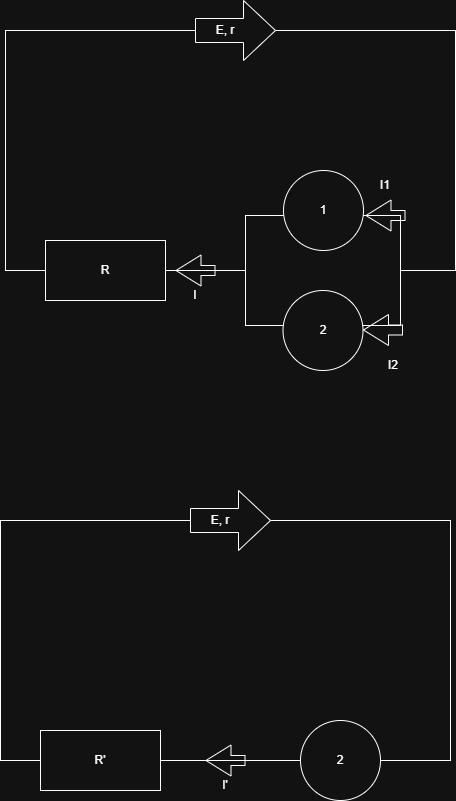

The diagram above was exported from draw.io. Its source (the exported page's mxGraphModel, read from the mxfile embedded in the PNG):
<mxGraphModel dx="1500" dy="626" grid="1" gridSize="10" guides="1" tooltips="1" connect="1" arrows="1" fold="1" page="1" pageScale="1" pageWidth="850" pageHeight="1100" math="0" shadow="0">
  <root>
    <mxCell id="0" />
    <mxCell id="1" parent="0" />
    <mxCell id="R3cA9MdHsLaL86-mxOce-1" parent="1" style="whiteSpace=wrap;html=1;" value="" vertex="1">
      <mxGeometry height="240" width="450" x="50" y="140" as="geometry" />
    </mxCell>
    <mxCell id="R3cA9MdHsLaL86-mxOce-2" parent="1" style="shape=singleArrow;whiteSpace=wrap;html=1;arrowWidth=0.4;arrowSize=0.4;" value="" vertex="1">
      <mxGeometry height="60" width="80" x="240" y="110" as="geometry" />
    </mxCell>
    <mxCell id="R3cA9MdHsLaL86-mxOce-3" parent="1" style="text;html=1;whiteSpace=wrap;strokeColor=none;fillColor=none;align=center;verticalAlign=middle;rounded=0;" value="E, r" vertex="1">
      <mxGeometry height="30" width="60" x="240" y="125" as="geometry" />
    </mxCell>
    <mxCell id="R3cA9MdHsLaL86-mxOce-4" parent="1" style="whiteSpace=wrap;html=1;" value="R" vertex="1">
      <mxGeometry height="60" width="120" x="90" y="350" as="geometry" />
    </mxCell>
    <mxCell id="R3cA9MdHsLaL86-mxOce-5" parent="1" style="whiteSpace=wrap;html=1;" value="" vertex="1">
      <mxGeometry height="110" width="155" x="290" y="325" as="geometry" />
    </mxCell>
    <mxCell id="R3cA9MdHsLaL86-mxOce-6" parent="1" style="ellipse;whiteSpace=wrap;html=1;" value="1" vertex="1">
      <mxGeometry height="80" width="80" x="328" y="280" as="geometry" />
    </mxCell>
    <mxCell id="R3cA9MdHsLaL86-mxOce-7" parent="1" style="ellipse;whiteSpace=wrap;html=1;" value="2" vertex="1">
      <mxGeometry height="80" width="80" x="327.5" y="400" as="geometry" />
    </mxCell>
    <mxCell id="R3cA9MdHsLaL86-mxOce-8" edge="1" parent="1" style="edgeStyle=none;orthogonalLoop=1;jettySize=auto;html=1;shape=flexArrow;rounded=1;startSize=8;endSize=8;" value="">
      <mxGeometry relative="1" width="100" as="geometry">
        <Array as="points" />
        <mxPoint x="260" y="380" as="sourcePoint" />
        <mxPoint x="220" y="380" as="targetPoint" />
      </mxGeometry>
    </mxCell>
    <mxCell id="R3cA9MdHsLaL86-mxOce-9" parent="1" style="text;html=1;whiteSpace=wrap;strokeColor=none;fillColor=none;align=center;verticalAlign=middle;rounded=0;" value="I" vertex="1">
      <mxGeometry height="30" width="60" x="210" y="390" as="geometry" />
    </mxCell>
    <mxCell id="R3cA9MdHsLaL86-mxOce-10" edge="1" parent="1" style="edgeStyle=none;orthogonalLoop=1;jettySize=auto;html=1;shape=flexArrow;rounded=1;startSize=8;endSize=8;" value="">
      <mxGeometry relative="1" width="100" as="geometry">
        <Array as="points" />
        <mxPoint x="450" y="325" as="sourcePoint" />
        <mxPoint x="410" y="325" as="targetPoint" />
      </mxGeometry>
    </mxCell>
    <mxCell id="R3cA9MdHsLaL86-mxOce-11" edge="1" parent="1" style="edgeStyle=none;orthogonalLoop=1;jettySize=auto;html=1;shape=flexArrow;rounded=1;startSize=8;endSize=8;" value="">
      <mxGeometry relative="1" width="100" as="geometry">
        <Array as="points" />
        <mxPoint x="447.5" y="439.5" as="sourcePoint" />
        <mxPoint x="407.5" y="439.5" as="targetPoint" />
      </mxGeometry>
    </mxCell>
    <mxCell id="R3cA9MdHsLaL86-mxOce-12" parent="1" style="text;html=1;whiteSpace=wrap;strokeColor=none;fillColor=none;align=center;verticalAlign=middle;rounded=0;" value="I1" vertex="1">
      <mxGeometry height="30" width="60" x="400" y="280" as="geometry" />
    </mxCell>
    <mxCell id="R3cA9MdHsLaL86-mxOce-13" parent="1" style="text;html=1;whiteSpace=wrap;strokeColor=none;fillColor=none;align=center;verticalAlign=middle;rounded=0;" value="I2" vertex="1">
      <mxGeometry height="30" width="60" x="407.5" y="460" as="geometry" />
    </mxCell>
    <mxCell id="R3cA9MdHsLaL86-mxOce-14" parent="1" style="whiteSpace=wrap;html=1;" value="" vertex="1">
      <mxGeometry height="240" width="450" x="45" y="630" as="geometry" />
    </mxCell>
    <mxCell id="R3cA9MdHsLaL86-mxOce-15" parent="1" style="shape=singleArrow;whiteSpace=wrap;html=1;arrowWidth=0.4;arrowSize=0.4;" value="" vertex="1">
      <mxGeometry height="60" width="80" x="235" y="600" as="geometry" />
    </mxCell>
    <mxCell id="R3cA9MdHsLaL86-mxOce-16" parent="1" style="text;html=1;whiteSpace=wrap;strokeColor=none;fillColor=none;align=center;verticalAlign=middle;rounded=0;" value="E, r" vertex="1">
      <mxGeometry height="30" width="60" x="235" y="615" as="geometry" />
    </mxCell>
    <mxCell id="R3cA9MdHsLaL86-mxOce-17" parent="1" style="whiteSpace=wrap;html=1;" value="R'" vertex="1">
      <mxGeometry height="60" width="120" x="85" y="840" as="geometry" />
    </mxCell>
    <mxCell id="R3cA9MdHsLaL86-mxOce-20" parent="1" style="ellipse;whiteSpace=wrap;html=1;" value="2" vertex="1">
      <mxGeometry height="80" width="80" x="345" y="830" as="geometry" />
    </mxCell>
    <mxCell id="R3cA9MdHsLaL86-mxOce-21" edge="1" parent="1" style="edgeStyle=none;orthogonalLoop=1;jettySize=auto;html=1;shape=flexArrow;rounded=1;startSize=8;endSize=8;" value="">
      <mxGeometry relative="1" width="100" as="geometry">
        <Array as="points" />
        <mxPoint x="290" y="870" as="sourcePoint" />
        <mxPoint x="250" y="870" as="targetPoint" />
      </mxGeometry>
    </mxCell>
    <mxCell id="R3cA9MdHsLaL86-mxOce-22" parent="1" style="text;html=1;whiteSpace=wrap;strokeColor=none;fillColor=none;align=center;verticalAlign=middle;rounded=0;" value="I'" vertex="1">
      <mxGeometry height="30" width="60" x="240" y="880" as="geometry" />
    </mxCell>
  </root>
</mxGraphModel>